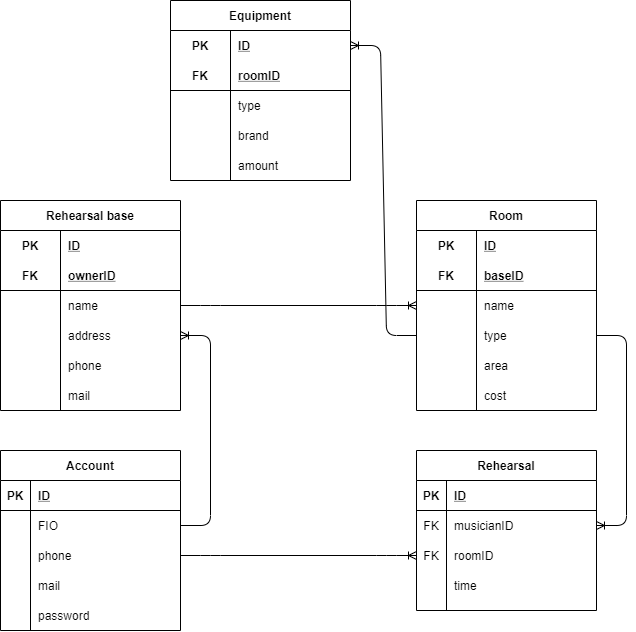

The diagram above was exported from draw.io. Its source (the exported page's mxGraphModel, read from the mxfile embedded in the PNG):
<mxGraphModel dx="1303" dy="828" grid="1" gridSize="10" guides="1" tooltips="1" connect="1" arrows="1" fold="1" page="1" pageScale="1" pageWidth="827" pageHeight="1169" math="0" shadow="0">
  <root>
    <mxCell id="0" />
    <mxCell id="1" parent="0" />
    <mxCell id="ruffpoMnnFMlXqaEPxy6-14" value="Rehearsal base" style="shape=table;startSize=30;container=1;collapsible=1;childLayout=tableLayout;fixedRows=1;rowLines=0;fontStyle=1;align=center;resizeLast=1;" parent="1" vertex="1">
      <mxGeometry x="100" y="210" width="180" height="210" as="geometry" />
    </mxCell>
    <mxCell id="ruffpoMnnFMlXqaEPxy6-15" value="" style="shape=partialRectangle;collapsible=0;dropTarget=0;pointerEvents=0;fillColor=none;top=0;left=0;bottom=0;right=0;points=[[0,0.5],[1,0.5]];portConstraint=eastwest;" parent="ruffpoMnnFMlXqaEPxy6-14" vertex="1">
      <mxGeometry y="30" width="180" height="30" as="geometry" />
    </mxCell>
    <mxCell id="ruffpoMnnFMlXqaEPxy6-16" value="PK" style="shape=partialRectangle;connectable=0;fillColor=none;top=0;left=0;bottom=0;right=0;fontStyle=1;overflow=hidden;" parent="ruffpoMnnFMlXqaEPxy6-15" vertex="1">
      <mxGeometry width="60" height="30" as="geometry" />
    </mxCell>
    <mxCell id="ruffpoMnnFMlXqaEPxy6-17" value="ID" style="shape=partialRectangle;connectable=0;fillColor=none;top=0;left=0;bottom=0;right=0;align=left;spacingLeft=6;fontStyle=5;overflow=hidden;" parent="ruffpoMnnFMlXqaEPxy6-15" vertex="1">
      <mxGeometry x="60" width="120" height="30" as="geometry" />
    </mxCell>
    <mxCell id="ruffpoMnnFMlXqaEPxy6-18" value="" style="shape=partialRectangle;collapsible=0;dropTarget=0;pointerEvents=0;fillColor=none;top=0;left=0;bottom=1;right=0;points=[[0,0.5],[1,0.5]];portConstraint=eastwest;" parent="ruffpoMnnFMlXqaEPxy6-14" vertex="1">
      <mxGeometry y="60" width="180" height="30" as="geometry" />
    </mxCell>
    <mxCell id="ruffpoMnnFMlXqaEPxy6-19" value="FK" style="shape=partialRectangle;connectable=0;fillColor=none;top=0;left=0;bottom=0;right=0;fontStyle=1;overflow=hidden;" parent="ruffpoMnnFMlXqaEPxy6-18" vertex="1">
      <mxGeometry width="60" height="30" as="geometry" />
    </mxCell>
    <mxCell id="ruffpoMnnFMlXqaEPxy6-20" value="ownerID" style="shape=partialRectangle;connectable=0;fillColor=none;top=0;left=0;bottom=0;right=0;align=left;spacingLeft=6;fontStyle=5;overflow=hidden;" parent="ruffpoMnnFMlXqaEPxy6-18" vertex="1">
      <mxGeometry x="60" width="120" height="30" as="geometry" />
    </mxCell>
    <mxCell id="ruffpoMnnFMlXqaEPxy6-21" value="" style="shape=partialRectangle;collapsible=0;dropTarget=0;pointerEvents=0;fillColor=none;top=0;left=0;bottom=0;right=0;points=[[0,0.5],[1,0.5]];portConstraint=eastwest;" parent="ruffpoMnnFMlXqaEPxy6-14" vertex="1">
      <mxGeometry y="90" width="180" height="30" as="geometry" />
    </mxCell>
    <mxCell id="ruffpoMnnFMlXqaEPxy6-22" value="" style="shape=partialRectangle;connectable=0;fillColor=none;top=0;left=0;bottom=0;right=0;editable=1;overflow=hidden;" parent="ruffpoMnnFMlXqaEPxy6-21" vertex="1">
      <mxGeometry width="60" height="30" as="geometry" />
    </mxCell>
    <mxCell id="ruffpoMnnFMlXqaEPxy6-23" value="name" style="shape=partialRectangle;connectable=0;fillColor=none;top=0;left=0;bottom=0;right=0;align=left;spacingLeft=6;overflow=hidden;" parent="ruffpoMnnFMlXqaEPxy6-21" vertex="1">
      <mxGeometry x="60" width="120" height="30" as="geometry" />
    </mxCell>
    <mxCell id="ruffpoMnnFMlXqaEPxy6-24" value="" style="shape=partialRectangle;collapsible=0;dropTarget=0;pointerEvents=0;fillColor=none;top=0;left=0;bottom=0;right=0;points=[[0,0.5],[1,0.5]];portConstraint=eastwest;" parent="ruffpoMnnFMlXqaEPxy6-14" vertex="1">
      <mxGeometry y="120" width="180" height="30" as="geometry" />
    </mxCell>
    <mxCell id="ruffpoMnnFMlXqaEPxy6-25" value="" style="shape=partialRectangle;connectable=0;fillColor=none;top=0;left=0;bottom=0;right=0;editable=1;overflow=hidden;" parent="ruffpoMnnFMlXqaEPxy6-24" vertex="1">
      <mxGeometry width="60" height="30" as="geometry" />
    </mxCell>
    <mxCell id="ruffpoMnnFMlXqaEPxy6-26" value="address" style="shape=partialRectangle;connectable=0;fillColor=none;top=0;left=0;bottom=0;right=0;align=left;spacingLeft=6;overflow=hidden;" parent="ruffpoMnnFMlXqaEPxy6-24" vertex="1">
      <mxGeometry x="60" width="120" height="30" as="geometry" />
    </mxCell>
    <mxCell id="ruffpoMnnFMlXqaEPxy6-27" value="phone" style="shape=partialRectangle;connectable=0;fillColor=none;top=0;left=0;bottom=0;right=0;align=left;spacingLeft=6;overflow=hidden;" parent="1" vertex="1">
      <mxGeometry x="160" y="360" width="120" height="30" as="geometry" />
    </mxCell>
    <mxCell id="ruffpoMnnFMlXqaEPxy6-28" value="mail" style="shape=partialRectangle;connectable=0;fillColor=none;top=0;left=0;bottom=0;right=0;align=left;spacingLeft=6;overflow=hidden;" parent="1" vertex="1">
      <mxGeometry x="160" y="390" width="120" height="30" as="geometry" />
    </mxCell>
    <mxCell id="ruffpoMnnFMlXqaEPxy6-29" value="Room" style="shape=table;startSize=30;container=1;collapsible=1;childLayout=tableLayout;fixedRows=1;rowLines=0;fontStyle=1;align=center;resizeLast=1;" parent="1" vertex="1">
      <mxGeometry x="516" y="210" width="180" height="210" as="geometry" />
    </mxCell>
    <mxCell id="ruffpoMnnFMlXqaEPxy6-30" value="" style="shape=partialRectangle;collapsible=0;dropTarget=0;pointerEvents=0;fillColor=none;top=0;left=0;bottom=0;right=0;points=[[0,0.5],[1,0.5]];portConstraint=eastwest;" parent="ruffpoMnnFMlXqaEPxy6-29" vertex="1">
      <mxGeometry y="30" width="180" height="30" as="geometry" />
    </mxCell>
    <mxCell id="ruffpoMnnFMlXqaEPxy6-31" value="PK" style="shape=partialRectangle;connectable=0;fillColor=none;top=0;left=0;bottom=0;right=0;fontStyle=1;overflow=hidden;" parent="ruffpoMnnFMlXqaEPxy6-30" vertex="1">
      <mxGeometry width="60" height="30" as="geometry" />
    </mxCell>
    <mxCell id="ruffpoMnnFMlXqaEPxy6-32" value="ID" style="shape=partialRectangle;connectable=0;fillColor=none;top=0;left=0;bottom=0;right=0;align=left;spacingLeft=6;fontStyle=5;overflow=hidden;" parent="ruffpoMnnFMlXqaEPxy6-30" vertex="1">
      <mxGeometry x="60" width="120" height="30" as="geometry" />
    </mxCell>
    <mxCell id="ruffpoMnnFMlXqaEPxy6-33" value="" style="shape=partialRectangle;collapsible=0;dropTarget=0;pointerEvents=0;fillColor=none;top=0;left=0;bottom=1;right=0;points=[[0,0.5],[1,0.5]];portConstraint=eastwest;" parent="ruffpoMnnFMlXqaEPxy6-29" vertex="1">
      <mxGeometry y="60" width="180" height="30" as="geometry" />
    </mxCell>
    <mxCell id="ruffpoMnnFMlXqaEPxy6-34" value="FK" style="shape=partialRectangle;connectable=0;fillColor=none;top=0;left=0;bottom=0;right=0;fontStyle=1;overflow=hidden;" parent="ruffpoMnnFMlXqaEPxy6-33" vertex="1">
      <mxGeometry width="60" height="30" as="geometry" />
    </mxCell>
    <mxCell id="ruffpoMnnFMlXqaEPxy6-35" value="baseID" style="shape=partialRectangle;connectable=0;fillColor=none;top=0;left=0;bottom=0;right=0;align=left;spacingLeft=6;fontStyle=5;overflow=hidden;" parent="ruffpoMnnFMlXqaEPxy6-33" vertex="1">
      <mxGeometry x="60" width="120" height="30" as="geometry" />
    </mxCell>
    <mxCell id="ruffpoMnnFMlXqaEPxy6-36" value="" style="shape=partialRectangle;collapsible=0;dropTarget=0;pointerEvents=0;fillColor=none;top=0;left=0;bottom=0;right=0;points=[[0,0.5],[1,0.5]];portConstraint=eastwest;" parent="ruffpoMnnFMlXqaEPxy6-29" vertex="1">
      <mxGeometry y="90" width="180" height="30" as="geometry" />
    </mxCell>
    <mxCell id="ruffpoMnnFMlXqaEPxy6-37" value="" style="shape=partialRectangle;connectable=0;fillColor=none;top=0;left=0;bottom=0;right=0;editable=1;overflow=hidden;" parent="ruffpoMnnFMlXqaEPxy6-36" vertex="1">
      <mxGeometry width="60" height="30" as="geometry" />
    </mxCell>
    <mxCell id="ruffpoMnnFMlXqaEPxy6-38" value="name" style="shape=partialRectangle;connectable=0;fillColor=none;top=0;left=0;bottom=0;right=0;align=left;spacingLeft=6;overflow=hidden;" parent="ruffpoMnnFMlXqaEPxy6-36" vertex="1">
      <mxGeometry x="60" width="120" height="30" as="geometry" />
    </mxCell>
    <mxCell id="ruffpoMnnFMlXqaEPxy6-39" value="" style="shape=partialRectangle;collapsible=0;dropTarget=0;pointerEvents=0;fillColor=none;top=0;left=0;bottom=0;right=0;points=[[0,0.5],[1,0.5]];portConstraint=eastwest;" parent="ruffpoMnnFMlXqaEPxy6-29" vertex="1">
      <mxGeometry y="120" width="180" height="30" as="geometry" />
    </mxCell>
    <mxCell id="ruffpoMnnFMlXqaEPxy6-40" value="" style="shape=partialRectangle;connectable=0;fillColor=none;top=0;left=0;bottom=0;right=0;editable=1;overflow=hidden;" parent="ruffpoMnnFMlXqaEPxy6-39" vertex="1">
      <mxGeometry width="60" height="30" as="geometry" />
    </mxCell>
    <mxCell id="ruffpoMnnFMlXqaEPxy6-41" value="type" style="shape=partialRectangle;connectable=0;fillColor=none;top=0;left=0;bottom=0;right=0;align=left;spacingLeft=6;overflow=hidden;" parent="ruffpoMnnFMlXqaEPxy6-39" vertex="1">
      <mxGeometry x="60" width="120" height="30" as="geometry" />
    </mxCell>
    <mxCell id="ruffpoMnnFMlXqaEPxy6-42" value="area" style="shape=partialRectangle;connectable=0;fillColor=none;top=0;left=0;bottom=0;right=0;align=left;spacingLeft=6;overflow=hidden;" parent="1" vertex="1">
      <mxGeometry x="576" y="360" width="120" height="30" as="geometry" />
    </mxCell>
    <mxCell id="ruffpoMnnFMlXqaEPxy6-43" value="cost" style="shape=partialRectangle;connectable=0;fillColor=none;top=0;left=0;bottom=0;right=0;align=left;spacingLeft=6;overflow=hidden;" parent="1" vertex="1">
      <mxGeometry x="576" y="390" width="120" height="30" as="geometry" />
    </mxCell>
    <mxCell id="ruffpoMnnFMlXqaEPxy6-57" value="Rehearsal" style="shape=table;startSize=30;container=1;collapsible=1;childLayout=tableLayout;fixedRows=1;rowLines=0;fontStyle=1;align=center;resizeLast=1;" parent="1" vertex="1">
      <mxGeometry x="516" y="460" width="180" height="160" as="geometry" />
    </mxCell>
    <mxCell id="ruffpoMnnFMlXqaEPxy6-58" value="" style="shape=partialRectangle;collapsible=0;dropTarget=0;pointerEvents=0;fillColor=none;top=0;left=0;bottom=1;right=0;points=[[0,0.5],[1,0.5]];portConstraint=eastwest;" parent="ruffpoMnnFMlXqaEPxy6-57" vertex="1">
      <mxGeometry y="30" width="180" height="30" as="geometry" />
    </mxCell>
    <mxCell id="ruffpoMnnFMlXqaEPxy6-59" value="PK" style="shape=partialRectangle;connectable=0;fillColor=none;top=0;left=0;bottom=0;right=0;fontStyle=1;overflow=hidden;" parent="ruffpoMnnFMlXqaEPxy6-58" vertex="1">
      <mxGeometry width="30" height="30" as="geometry" />
    </mxCell>
    <mxCell id="ruffpoMnnFMlXqaEPxy6-60" value="ID" style="shape=partialRectangle;connectable=0;fillColor=none;top=0;left=0;bottom=0;right=0;align=left;spacingLeft=6;fontStyle=5;overflow=hidden;" parent="ruffpoMnnFMlXqaEPxy6-58" vertex="1">
      <mxGeometry x="30" width="150" height="30" as="geometry" />
    </mxCell>
    <mxCell id="ruffpoMnnFMlXqaEPxy6-61" value="" style="shape=partialRectangle;collapsible=0;dropTarget=0;pointerEvents=0;fillColor=none;top=0;left=0;bottom=0;right=0;points=[[0,0.5],[1,0.5]];portConstraint=eastwest;" parent="ruffpoMnnFMlXqaEPxy6-57" vertex="1">
      <mxGeometry y="60" width="180" height="30" as="geometry" />
    </mxCell>
    <mxCell id="ruffpoMnnFMlXqaEPxy6-62" value="FK" style="shape=partialRectangle;connectable=0;fillColor=none;top=0;left=0;bottom=0;right=0;editable=1;overflow=hidden;" parent="ruffpoMnnFMlXqaEPxy6-61" vertex="1">
      <mxGeometry width="30" height="30" as="geometry" />
    </mxCell>
    <mxCell id="ruffpoMnnFMlXqaEPxy6-63" value="musicianID" style="shape=partialRectangle;connectable=0;fillColor=none;top=0;left=0;bottom=0;right=0;align=left;spacingLeft=6;overflow=hidden;" parent="ruffpoMnnFMlXqaEPxy6-61" vertex="1">
      <mxGeometry x="30" width="150" height="30" as="geometry" />
    </mxCell>
    <mxCell id="ruffpoMnnFMlXqaEPxy6-64" value="" style="shape=partialRectangle;collapsible=0;dropTarget=0;pointerEvents=0;fillColor=none;top=0;left=0;bottom=0;right=0;points=[[0,0.5],[1,0.5]];portConstraint=eastwest;" parent="ruffpoMnnFMlXqaEPxy6-57" vertex="1">
      <mxGeometry y="90" width="180" height="30" as="geometry" />
    </mxCell>
    <mxCell id="ruffpoMnnFMlXqaEPxy6-65" value="FK" style="shape=partialRectangle;connectable=0;fillColor=none;top=0;left=0;bottom=0;right=0;editable=1;overflow=hidden;" parent="ruffpoMnnFMlXqaEPxy6-64" vertex="1">
      <mxGeometry width="30" height="30" as="geometry" />
    </mxCell>
    <mxCell id="ruffpoMnnFMlXqaEPxy6-66" value="roomID" style="shape=partialRectangle;connectable=0;fillColor=none;top=0;left=0;bottom=0;right=0;align=left;spacingLeft=6;overflow=hidden;" parent="ruffpoMnnFMlXqaEPxy6-64" vertex="1">
      <mxGeometry x="30" width="150" height="30" as="geometry" />
    </mxCell>
    <mxCell id="ruffpoMnnFMlXqaEPxy6-67" value="" style="shape=partialRectangle;collapsible=0;dropTarget=0;pointerEvents=0;fillColor=none;top=0;left=0;bottom=0;right=0;points=[[0,0.5],[1,0.5]];portConstraint=eastwest;" parent="ruffpoMnnFMlXqaEPxy6-57" vertex="1">
      <mxGeometry y="120" width="180" height="30" as="geometry" />
    </mxCell>
    <mxCell id="ruffpoMnnFMlXqaEPxy6-68" value="" style="shape=partialRectangle;connectable=0;fillColor=none;top=0;left=0;bottom=0;right=0;editable=1;overflow=hidden;" parent="ruffpoMnnFMlXqaEPxy6-67" vertex="1">
      <mxGeometry width="30" height="30" as="geometry" />
    </mxCell>
    <mxCell id="ruffpoMnnFMlXqaEPxy6-69" value="time" style="shape=partialRectangle;connectable=0;fillColor=none;top=0;left=0;bottom=0;right=0;align=left;spacingLeft=6;overflow=hidden;" parent="ruffpoMnnFMlXqaEPxy6-67" vertex="1">
      <mxGeometry x="30" width="150" height="30" as="geometry" />
    </mxCell>
    <mxCell id="ruffpoMnnFMlXqaEPxy6-70" value="Account" style="shape=table;startSize=30;container=1;collapsible=1;childLayout=tableLayout;fixedRows=1;rowLines=0;fontStyle=1;align=center;resizeLast=1;" parent="1" vertex="1">
      <mxGeometry x="100" y="460" width="180" height="180" as="geometry" />
    </mxCell>
    <mxCell id="ruffpoMnnFMlXqaEPxy6-71" value="" style="shape=partialRectangle;collapsible=0;dropTarget=0;pointerEvents=0;fillColor=none;top=0;left=0;bottom=1;right=0;points=[[0,0.5],[1,0.5]];portConstraint=eastwest;" parent="ruffpoMnnFMlXqaEPxy6-70" vertex="1">
      <mxGeometry y="30" width="180" height="30" as="geometry" />
    </mxCell>
    <mxCell id="ruffpoMnnFMlXqaEPxy6-72" value="PK" style="shape=partialRectangle;connectable=0;fillColor=none;top=0;left=0;bottom=0;right=0;fontStyle=1;overflow=hidden;" parent="ruffpoMnnFMlXqaEPxy6-71" vertex="1">
      <mxGeometry width="30" height="30" as="geometry" />
    </mxCell>
    <mxCell id="ruffpoMnnFMlXqaEPxy6-73" value="ID" style="shape=partialRectangle;connectable=0;fillColor=none;top=0;left=0;bottom=0;right=0;align=left;spacingLeft=6;fontStyle=5;overflow=hidden;" parent="ruffpoMnnFMlXqaEPxy6-71" vertex="1">
      <mxGeometry x="30" width="150" height="30" as="geometry" />
    </mxCell>
    <mxCell id="ruffpoMnnFMlXqaEPxy6-74" value="" style="shape=partialRectangle;collapsible=0;dropTarget=0;pointerEvents=0;fillColor=none;top=0;left=0;bottom=0;right=0;points=[[0,0.5],[1,0.5]];portConstraint=eastwest;" parent="ruffpoMnnFMlXqaEPxy6-70" vertex="1">
      <mxGeometry y="60" width="180" height="30" as="geometry" />
    </mxCell>
    <mxCell id="ruffpoMnnFMlXqaEPxy6-75" value="" style="shape=partialRectangle;connectable=0;fillColor=none;top=0;left=0;bottom=0;right=0;editable=1;overflow=hidden;" parent="ruffpoMnnFMlXqaEPxy6-74" vertex="1">
      <mxGeometry width="30" height="30" as="geometry" />
    </mxCell>
    <mxCell id="ruffpoMnnFMlXqaEPxy6-76" value="FIO" style="shape=partialRectangle;connectable=0;fillColor=none;top=0;left=0;bottom=0;right=0;align=left;spacingLeft=6;overflow=hidden;" parent="ruffpoMnnFMlXqaEPxy6-74" vertex="1">
      <mxGeometry x="30" width="150" height="30" as="geometry" />
    </mxCell>
    <mxCell id="ruffpoMnnFMlXqaEPxy6-77" value="" style="shape=partialRectangle;collapsible=0;dropTarget=0;pointerEvents=0;fillColor=none;top=0;left=0;bottom=0;right=0;points=[[0,0.5],[1,0.5]];portConstraint=eastwest;" parent="ruffpoMnnFMlXqaEPxy6-70" vertex="1">
      <mxGeometry y="90" width="180" height="30" as="geometry" />
    </mxCell>
    <mxCell id="ruffpoMnnFMlXqaEPxy6-78" value="" style="shape=partialRectangle;connectable=0;fillColor=none;top=0;left=0;bottom=0;right=0;editable=1;overflow=hidden;" parent="ruffpoMnnFMlXqaEPxy6-77" vertex="1">
      <mxGeometry width="30" height="30" as="geometry" />
    </mxCell>
    <mxCell id="ruffpoMnnFMlXqaEPxy6-79" value="phone" style="shape=partialRectangle;connectable=0;fillColor=none;top=0;left=0;bottom=0;right=0;align=left;spacingLeft=6;overflow=hidden;" parent="ruffpoMnnFMlXqaEPxy6-77" vertex="1">
      <mxGeometry x="30" width="150" height="30" as="geometry" />
    </mxCell>
    <mxCell id="ruffpoMnnFMlXqaEPxy6-80" value="" style="shape=partialRectangle;collapsible=0;dropTarget=0;pointerEvents=0;fillColor=none;top=0;left=0;bottom=0;right=0;points=[[0,0.5],[1,0.5]];portConstraint=eastwest;" parent="ruffpoMnnFMlXqaEPxy6-70" vertex="1">
      <mxGeometry y="120" width="180" height="30" as="geometry" />
    </mxCell>
    <mxCell id="ruffpoMnnFMlXqaEPxy6-81" value="" style="shape=partialRectangle;connectable=0;fillColor=none;top=0;left=0;bottom=0;right=0;editable=1;overflow=hidden;" parent="ruffpoMnnFMlXqaEPxy6-80" vertex="1">
      <mxGeometry width="30" height="30" as="geometry" />
    </mxCell>
    <mxCell id="ruffpoMnnFMlXqaEPxy6-82" value="mail" style="shape=partialRectangle;connectable=0;fillColor=none;top=0;left=0;bottom=0;right=0;align=left;spacingLeft=6;overflow=hidden;" parent="ruffpoMnnFMlXqaEPxy6-80" vertex="1">
      <mxGeometry x="30" width="150" height="30" as="geometry" />
    </mxCell>
    <mxCell id="ruffpoMnnFMlXqaEPxy6-83" value="" style="edgeStyle=entityRelationEdgeStyle;fontSize=12;html=1;endArrow=ERoneToMany;exitX=1;exitY=0.5;exitDx=0;exitDy=0;entryX=1;entryY=0.5;entryDx=0;entryDy=0;" parent="1" source="ruffpoMnnFMlXqaEPxy6-74" target="ruffpoMnnFMlXqaEPxy6-24" edge="1">
      <mxGeometry width="100" height="100" relative="1" as="geometry">
        <mxPoint x="346" y="530" as="sourcePoint" />
        <mxPoint x="446" y="430" as="targetPoint" />
      </mxGeometry>
    </mxCell>
    <mxCell id="ruffpoMnnFMlXqaEPxy6-84" value="" style="edgeStyle=entityRelationEdgeStyle;fontSize=12;html=1;endArrow=ERoneToMany;exitX=1;exitY=0.5;exitDx=0;exitDy=0;entryX=0;entryY=0.5;entryDx=0;entryDy=0;" parent="1" source="ruffpoMnnFMlXqaEPxy6-21" target="ruffpoMnnFMlXqaEPxy6-36" edge="1">
      <mxGeometry width="100" height="100" relative="1" as="geometry">
        <mxPoint x="346" y="530" as="sourcePoint" />
        <mxPoint x="446" y="430" as="targetPoint" />
      </mxGeometry>
    </mxCell>
    <mxCell id="ruffpoMnnFMlXqaEPxy6-85" value="" style="edgeStyle=entityRelationEdgeStyle;fontSize=12;html=1;endArrow=ERoneToMany;exitX=1;exitY=0.5;exitDx=0;exitDy=0;entryX=1;entryY=0.5;entryDx=0;entryDy=0;" parent="1" source="ruffpoMnnFMlXqaEPxy6-39" target="ruffpoMnnFMlXqaEPxy6-61" edge="1">
      <mxGeometry width="100" height="100" relative="1" as="geometry">
        <mxPoint x="346" y="530" as="sourcePoint" />
        <mxPoint x="446" y="430" as="targetPoint" />
      </mxGeometry>
    </mxCell>
    <mxCell id="ruffpoMnnFMlXqaEPxy6-86" value="" style="edgeStyle=entityRelationEdgeStyle;fontSize=12;html=1;endArrow=ERoneToMany;exitX=1;exitY=0.5;exitDx=0;exitDy=0;entryX=0;entryY=0.5;entryDx=0;entryDy=0;" parent="1" source="ruffpoMnnFMlXqaEPxy6-77" target="ruffpoMnnFMlXqaEPxy6-64" edge="1">
      <mxGeometry width="100" height="100" relative="1" as="geometry">
        <mxPoint x="346" y="410" as="sourcePoint" />
        <mxPoint x="446" y="310" as="targetPoint" />
      </mxGeometry>
    </mxCell>
    <mxCell id="WSHAr1MxznViyoDy1S-v-1" value="password" style="shape=partialRectangle;connectable=0;fillColor=none;top=0;left=0;bottom=0;right=0;align=left;spacingLeft=6;overflow=hidden;" vertex="1" parent="1">
      <mxGeometry x="130" y="610" width="150" height="30" as="geometry" />
    </mxCell>
    <mxCell id="WSHAr1MxznViyoDy1S-v-15" value="Equipment" style="shape=table;startSize=30;container=1;collapsible=1;childLayout=tableLayout;fixedRows=1;rowLines=0;fontStyle=1;align=center;resizeLast=1;" vertex="1" parent="1">
      <mxGeometry x="270" y="10" width="180" height="180" as="geometry" />
    </mxCell>
    <mxCell id="WSHAr1MxznViyoDy1S-v-16" value="" style="shape=partialRectangle;collapsible=0;dropTarget=0;pointerEvents=0;fillColor=none;top=0;left=0;bottom=0;right=0;points=[[0,0.5],[1,0.5]];portConstraint=eastwest;" vertex="1" parent="WSHAr1MxznViyoDy1S-v-15">
      <mxGeometry y="30" width="180" height="30" as="geometry" />
    </mxCell>
    <mxCell id="WSHAr1MxznViyoDy1S-v-17" value="PK" style="shape=partialRectangle;connectable=0;fillColor=none;top=0;left=0;bottom=0;right=0;fontStyle=1;overflow=hidden;" vertex="1" parent="WSHAr1MxznViyoDy1S-v-16">
      <mxGeometry width="60" height="30" as="geometry" />
    </mxCell>
    <mxCell id="WSHAr1MxznViyoDy1S-v-18" value="ID" style="shape=partialRectangle;connectable=0;fillColor=none;top=0;left=0;bottom=0;right=0;align=left;spacingLeft=6;fontStyle=5;overflow=hidden;" vertex="1" parent="WSHAr1MxznViyoDy1S-v-16">
      <mxGeometry x="60" width="120" height="30" as="geometry" />
    </mxCell>
    <mxCell id="WSHAr1MxznViyoDy1S-v-19" value="" style="shape=partialRectangle;collapsible=0;dropTarget=0;pointerEvents=0;fillColor=none;top=0;left=0;bottom=1;right=0;points=[[0,0.5],[1,0.5]];portConstraint=eastwest;" vertex="1" parent="WSHAr1MxznViyoDy1S-v-15">
      <mxGeometry y="60" width="180" height="30" as="geometry" />
    </mxCell>
    <mxCell id="WSHAr1MxznViyoDy1S-v-20" value="FK" style="shape=partialRectangle;connectable=0;fillColor=none;top=0;left=0;bottom=0;right=0;fontStyle=1;overflow=hidden;" vertex="1" parent="WSHAr1MxznViyoDy1S-v-19">
      <mxGeometry width="60" height="30" as="geometry" />
    </mxCell>
    <mxCell id="WSHAr1MxznViyoDy1S-v-21" value="roomID" style="shape=partialRectangle;connectable=0;fillColor=none;top=0;left=0;bottom=0;right=0;align=left;spacingLeft=6;fontStyle=5;overflow=hidden;" vertex="1" parent="WSHAr1MxznViyoDy1S-v-19">
      <mxGeometry x="60" width="120" height="30" as="geometry" />
    </mxCell>
    <mxCell id="WSHAr1MxznViyoDy1S-v-22" value="" style="shape=partialRectangle;collapsible=0;dropTarget=0;pointerEvents=0;fillColor=none;top=0;left=0;bottom=0;right=0;points=[[0,0.5],[1,0.5]];portConstraint=eastwest;" vertex="1" parent="WSHAr1MxznViyoDy1S-v-15">
      <mxGeometry y="90" width="180" height="30" as="geometry" />
    </mxCell>
    <mxCell id="WSHAr1MxznViyoDy1S-v-23" value="" style="shape=partialRectangle;connectable=0;fillColor=none;top=0;left=0;bottom=0;right=0;editable=1;overflow=hidden;" vertex="1" parent="WSHAr1MxznViyoDy1S-v-22">
      <mxGeometry width="60" height="30" as="geometry" />
    </mxCell>
    <mxCell id="WSHAr1MxznViyoDy1S-v-24" value="type" style="shape=partialRectangle;connectable=0;fillColor=none;top=0;left=0;bottom=0;right=0;align=left;spacingLeft=6;overflow=hidden;" vertex="1" parent="WSHAr1MxznViyoDy1S-v-22">
      <mxGeometry x="60" width="120" height="30" as="geometry" />
    </mxCell>
    <mxCell id="WSHAr1MxznViyoDy1S-v-25" value="" style="shape=partialRectangle;collapsible=0;dropTarget=0;pointerEvents=0;fillColor=none;top=0;left=0;bottom=0;right=0;points=[[0,0.5],[1,0.5]];portConstraint=eastwest;" vertex="1" parent="WSHAr1MxznViyoDy1S-v-15">
      <mxGeometry y="120" width="180" height="30" as="geometry" />
    </mxCell>
    <mxCell id="WSHAr1MxznViyoDy1S-v-26" value="" style="shape=partialRectangle;connectable=0;fillColor=none;top=0;left=0;bottom=0;right=0;editable=1;overflow=hidden;" vertex="1" parent="WSHAr1MxznViyoDy1S-v-25">
      <mxGeometry width="60" height="30" as="geometry" />
    </mxCell>
    <mxCell id="WSHAr1MxznViyoDy1S-v-27" value="brand" style="shape=partialRectangle;connectable=0;fillColor=none;top=0;left=0;bottom=0;right=0;align=left;spacingLeft=6;overflow=hidden;" vertex="1" parent="WSHAr1MxznViyoDy1S-v-25">
      <mxGeometry x="60" width="120" height="30" as="geometry" />
    </mxCell>
    <mxCell id="WSHAr1MxznViyoDy1S-v-28" value="amount" style="shape=partialRectangle;connectable=0;fillColor=none;top=0;left=0;bottom=0;right=0;align=left;spacingLeft=6;overflow=hidden;" vertex="1" parent="1">
      <mxGeometry x="330" y="160" width="120" height="30" as="geometry" />
    </mxCell>
    <mxCell id="WSHAr1MxznViyoDy1S-v-30" value="" style="edgeStyle=entityRelationEdgeStyle;fontSize=12;html=1;endArrow=ERoneToMany;exitX=0;exitY=0.5;exitDx=0;exitDy=0;entryX=1;entryY=0.5;entryDx=0;entryDy=0;" edge="1" parent="1" source="ruffpoMnnFMlXqaEPxy6-39" target="WSHAr1MxznViyoDy1S-v-16">
      <mxGeometry width="100" height="100" relative="1" as="geometry">
        <mxPoint x="279" y="440" as="sourcePoint" />
        <mxPoint x="406" y="650" as="targetPoint" />
      </mxGeometry>
    </mxCell>
  </root>
</mxGraphModel>